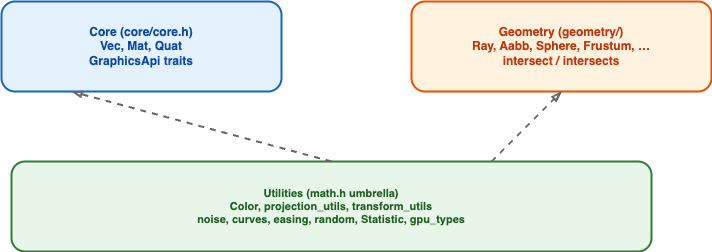

The diagram above was exported from draw.io. Its source (the exported page's mxGraphModel, read from the mxfile embedded in the PNG):
<mxGraphModel dx="965" dy="750" grid="1" gridSize="10" guides="1" tooltips="1" connect="1" arrows="1" fold="1" page="1" pageScale="1" pageWidth="1200" pageHeight="800" math="0" shadow="0">
  <root>
    <mxCell id="0" />
    <mxCell id="1" parent="0" />
    <mxCell id="core" value="Core (core/core.h)&#10;Vec, Mat, Quat&#10;GraphicsApi traits" style="rounded=1;whiteSpace=wrap;html=1;fillColor=#e3f2fd;strokeColor=#1565c0;strokeWidth=2;fontSize=12;fontStyle=1;fontColor=#0d47a1;" parent="1" vertex="1">
      <mxGeometry x="70" y="120" width="280" height="90" as="geometry" />
    </mxCell>
    <mxCell id="geom" value="Geometry (geometry/)&#10;Ray, Aabb, Sphere, Frustum, …&#10;intersect / intersects" style="rounded=1;whiteSpace=wrap;html=1;fillColor=#fff3e0;strokeColor=#e65100;strokeWidth=2;fontSize=12;fontStyle=1;fontColor=#bf360c;" parent="1" vertex="1">
      <mxGeometry x="480" y="120" width="300" height="90" as="geometry" />
    </mxCell>
    <mxCell id="util" value="Utilities (math.h umbrella)&#10;Color, projection_utils, transform_utils&#10;noise, curves, easing, random, Statistic, gpu_types" style="rounded=1;whiteSpace=wrap;html=1;fillColor=#e8f5e9;strokeColor=#2e7d32;strokeWidth=2;fontSize=11;fontStyle=1;fontColor=#1b5e20;" parent="1" vertex="1">
      <mxGeometry x="80" y="280" width="640" height="90" as="geometry" />
    </mxCell>
    <mxCell id="arr1" style="endArrow=blockThin;endFill=0;html=1;dashed=1;strokeWidth=2;strokeColor=#666666;exitX=0.5;exitY=0;exitDx=0;exitDy=0;entryX=0.25;entryY=1;entryDx=0;entryDy=0;" parent="1" source="util" target="core" edge="1">
      <mxGeometry relative="1" as="geometry" />
    </mxCell>
    <mxCell id="arr2" style="endArrow=blockThin;endFill=0;html=1;dashed=1;strokeWidth=2;strokeColor=#666666;exitX=0.75;exitY=0;exitDx=0;exitDy=0;entryX=0.5;entryY=1;entryDx=0;entryDy=0;" parent="1" source="util" target="geom" edge="1">
      <mxGeometry relative="1" as="geometry" />
    </mxCell>
  </root>
</mxGraphModel>